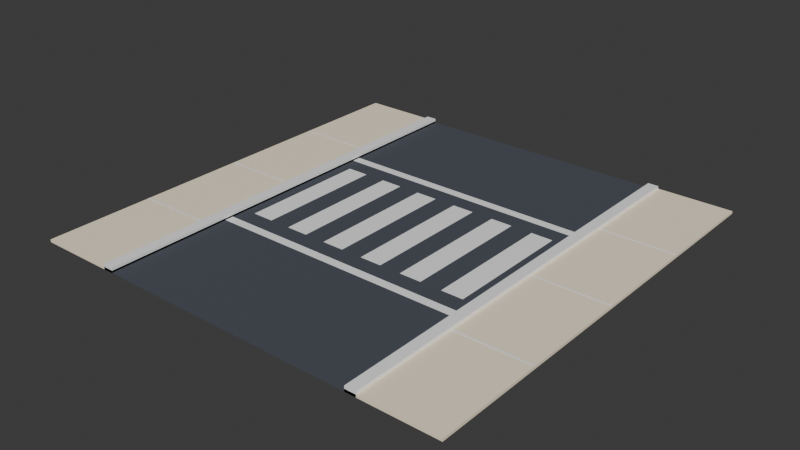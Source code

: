 # Source: road-crosswalk.blend  (saved by Blender 5.3.31; exported with 4.5.12 LTS)
import bpy
from mathutils import Matrix  # noqa: F401  (used for matrix-valued properties, if any)

bpy.ops.wm.read_factory_settings(use_empty=True)
scene = bpy.context.scene
scene.name = 'Scene'

# ---- collections
col_road_crosswalk = bpy.data.collections.new('road-crosswalk'); scene.collection.children.link(col_road_crosswalk)

# ---- materials (node trees are filled in below, after node groups)
mat_pal_asphalt = bpy.data.materials.new('pal_asphalt')
mat_pal_asphalt.diffuse_color = (0.06848, 0.07819, 0.0999, 1.0)
mat_pal_asphalt.roughness = 0.8
mat_pal_cream = bpy.data.materials.new('pal_cream')
mat_pal_cream.diffuse_color = (1.0, 0.8796, 0.6724, 1.0)
mat_pal_cream.roughness = 0.8
mat_pal_white = bpy.data.materials.new('pal_white')
mat_pal_white.diffuse_color = (1.0, 1.0, 1.0, 1.0)
mat_pal_white.roughness = 0.35

# ---- material node trees
mat_pal_asphalt.use_nodes = True; mat_pal_asphalt.node_tree.nodes.clear()
_N = mat_pal_asphalt.node_tree.nodes; _L = mat_pal_asphalt.node_tree.links
n0 = _N.new('ShaderNodeBsdfPrincipled'); n0.name = 'Principled BSDF'; n0.location = (-200, 100)
n0.inputs[0].default_value = (0.06848, 0.07819, 0.0999, 1.0)
n0.inputs[2].default_value = 0.8
n0.inputs[10].default_value = 0.005
n1 = _N.new('ShaderNodeOutputMaterial'); n1.name = 'Material Output'; n1.location = (200, 100)
_L.new(n0.outputs[0], n1.inputs[0])
n1.is_active_output = True
mat_pal_cream.use_nodes = True; mat_pal_cream.node_tree.nodes.clear()
_N = mat_pal_cream.node_tree.nodes; _L = mat_pal_cream.node_tree.links
n0 = _N.new('ShaderNodeBsdfPrincipled'); n0.name = 'Principled BSDF'; n0.location = (-200, 100)
n0.inputs[0].default_value = (1.0, 0.8796, 0.6724, 1.0)
n0.inputs[2].default_value = 0.8
n0.inputs[10].default_value = 0.005
n1 = _N.new('ShaderNodeOutputMaterial'); n1.name = 'Material Output'; n1.location = (200, 100)
_L.new(n0.outputs[0], n1.inputs[0])
n1.is_active_output = True
mat_pal_white.use_nodes = True; mat_pal_white.node_tree.nodes.clear()
_N = mat_pal_white.node_tree.nodes; _L = mat_pal_white.node_tree.links
n0 = _N.new('ShaderNodeBsdfPrincipled'); n0.name = 'Principled BSDF'; n0.location = (-200, 100)
n0.inputs[0].default_value = (1.0, 1.0, 1.0, 1.0)
n0.inputs[2].default_value = 0.35
n0.inputs[10].default_value = 0.005
n1 = _N.new('ShaderNodeOutputMaterial'); n1.name = 'Material Output'; n1.location = (200, 100)
_L.new(n0.outputs[0], n1.inputs[0])
n1.is_active_output = True

# ---- world
world_world = bpy.data.worlds.new('World'); scene.world = world_world
world_world.use_nodes = True; world_world.node_tree.nodes.clear()
_N = world_world.node_tree.nodes; _L = world_world.node_tree.links
n0 = _N.new('ShaderNodeOutputWorld'); n0.name = 'World Output'; n0.location = (200, 100)
n1 = _N.new('ShaderNodeBackground'); n1.name = 'Background'; n1.location = (-200, 100)
n1.inputs[0].default_value = (0.05088, 0.05088, 0.05088, 1.0)
_L.new(n1.outputs[0], n0.inputs[0])
n0.is_active_output = True
world_world.color = (0.05088, 0.05088, 0.05088)
world_world.sun_shadow_jitter_overblur = 0.0

# ---- meshes
me_road = bpy.data.meshes.new('road')
me_road.from_pydata([(-3.0, -5.0, 0.0), (3.0, -5.0, 0.0), (-3.0, 5.0, 0.0), (3.0, 5.0, 0.0), (-3.0, -5.0, 0.02), (3.0, -5.0, 0.02), (-3.0, 5.0, 0.02), (3.0, 5.0, 0.02), (-5.0, -5.0, 0.0), (-5.0, 5.0, 0.0), (-5.0, -5.0, 0.06), (-3.0, -5.0, 0.06), (-5.0, 5.0, 0.06), (-3.0, 5.0, 0.06), (-3.25, -5.0, 0.0), (-3.25, 5.0, 0.0), (-3.25, -5.0, 0.12), (-3.0, -5.0, 0.12), (-3.25, 5.0, 0.12), (-3.0, 5.0, 0.12), (5.0, -5.0, 0.0), (5.0, 5.0, 0.0), (3.0, -5.0, 0.06), (5.0, -5.0, 0.06), (3.0, 5.0, 0.06), (5.0, 5.0, 0.06), (3.25, -5.0, 0.0), (3.25, 5.0, 0.0), (3.0, -5.0, 0.12), (3.25, -5.0, 0.12), (3.0, 5.0, 0.12), (3.25, 5.0, 0.12), (-5.0, -2.52, 0.06), (-3.25, -2.52, 0.06), (-5.0, -2.48, 0.06), (-3.25, -2.48, 0.06), (-5.0, -2.52, 0.063), (-3.25, -2.52, 0.063), (-5.0, -2.48, 0.063), (-3.25, -2.48, 0.063), (3.25, -2.52, 0.06), (5.0, -2.52, 0.06), (3.25, -2.48, 0.06), (5.0, -2.48, 0.06), (3.25, -2.52, 0.063), (5.0, -2.52, 0.063), (3.25, -2.48, 0.063), (5.0, -2.48, 0.063), (-5.0, -0.02, 0.06), (-3.25, -0.02, 0.06), (-5.0, 0.02, 0.06), (-3.25, 0.02, 0.06), (-5.0, -0.02, 0.063), (-3.25, -0.02, 0.063), (-5.0, 0.02, 0.063), (-3.25, 0.02, 0.063), (3.25, -0.02, 0.06), (5.0, -0.02, 0.06), (3.25, 0.02, 0.06), (5.0, 0.02, 0.06), (3.25, -0.02, 0.063), (5.0, -0.02, 0.063), (3.25, 0.02, 0.063), (5.0, 0.02, 0.063), (-5.0, 2.48, 0.06), (-3.25, 2.48, 0.06), (-5.0, 2.52, 0.06), (-3.25, 2.52, 0.06), (-5.0, 2.48, 0.063), (-3.25, 2.48, 0.063), (-5.0, 2.52, 0.063), (-3.25, 2.52, 0.063), (3.25, 2.48, 0.06), (5.0, 2.48, 0.06), (3.25, 2.52, 0.06), (5.0, 2.52, 0.06), (3.25, 2.48, 0.063), (5.0, 2.48, 0.063), (3.25, 2.52, 0.063), (5.0, 2.52, 0.063), (-2.75, -1.5, 0.02), (-2.25, -1.5, 0.02), (-2.75, 1.5, 0.02), (-2.25, 1.5, 0.02), (-2.75, -1.5, 0.024), (-2.25, -1.5, 0.024), (-2.75, 1.5, 0.024), (-2.25, 1.5, 0.024), (-1.75, -1.5, 0.02), (-1.25, -1.5, 0.02), (-1.75, 1.5, 0.02), (-1.25, 1.5, 0.02), (-1.75, -1.5, 0.024), (-1.25, -1.5, 0.024), (-1.75, 1.5, 0.024), (-1.25, 1.5, 0.024), (-0.75, -1.5, 0.02), (-0.25, -1.5, 0.02), (-0.75, 1.5, 0.02), (-0.25, 1.5, 0.02), (-0.75, -1.5, 0.024), (-0.25, -1.5, 0.024), (-0.75, 1.5, 0.024), (-0.25, 1.5, 0.024), (0.25, -1.5, 0.02), (0.75, -1.5, 0.02), (0.25, 1.5, 0.02), (0.75, 1.5, 0.02), (0.25, -1.5, 0.024), (0.75, -1.5, 0.024), (0.25, 1.5, 0.024), (0.75, 1.5, 0.024), (1.25, -1.5, 0.02), (1.75, -1.5, 0.02), (1.25, 1.5, 0.02), (1.75, 1.5, 0.02), (1.25, -1.5, 0.024), (1.75, -1.5, 0.024), (1.25, 1.5, 0.024), (1.75, 1.5, 0.024), (2.25, -1.5, 0.02), (2.75, -1.5, 0.02), (2.25, 1.5, 0.02), (2.75, 1.5, 0.02), (2.25, -1.5, 0.024), (2.75, -1.5, 0.024), (2.25, 1.5, 0.024), (2.75, 1.5, 0.024), (-3.0, -2.1, 0.02), (3.0, -2.1, 0.02), (-3.0, -1.9, 0.02), (3.0, -1.9, 0.02), (-3.0, -2.1, 0.024), (3.0, -2.1, 0.024), (-3.0, -1.9, 0.024), (3.0, -1.9, 0.024), (-3.0, 1.9, 0.02), (3.0, 1.9, 0.02), (-3.0, 2.1, 0.02), (3.0, 2.1, 0.02), (-3.0, 1.9, 0.024), (3.0, 1.9, 0.024), (-3.0, 2.1, 0.024), (3.0, 2.1, 0.024)], [], [(0, 2, 3, 1), (4, 5, 7, 6), (0, 1, 5, 4), (2, 6, 7, 3), (0, 4, 6, 2), (1, 3, 7, 5), (8, 9, 2, 0), (10, 11, 13, 12), (8, 0, 11, 10), (9, 12, 13, 2), (8, 10, 12, 9), (0, 2, 13, 11), (14, 15, 2, 0), (16, 17, 19, 18), (14, 0, 17, 16), (15, 18, 19, 2), (14, 16, 18, 15), (0, 2, 19, 17), (1, 3, 21, 20), (22, 23, 25, 24), (1, 20, 23, 22), (3, 24, 25, 21), (1, 22, 24, 3), (20, 21, 25, 23), (1, 3, 27, 26), (28, 29, 31, 30), (1, 26, 29, 28), (3, 30, 31, 27), (1, 28, 30, 3), (26, 27, 31, 29), (32, 34, 35, 33), (36, 37, 39, 38), (32, 33, 37, 36), (34, 38, 39, 35), (32, 36, 38, 34), (33, 35, 39, 37), (40, 42, 43, 41), (44, 45, 47, 46), (40, 41, 45, 44), (42, 46, 47, 43), (40, 44, 46, 42), (41, 43, 47, 45), (48, 50, 51, 49), (52, 53, 55, 54), (48, 49, 53, 52), (50, 54, 55, 51), (48, 52, 54, 50), (49, 51, 55, 53), (56, 58, 59, 57), (60, 61, 63, 62), (56, 57, 61, 60), (58, 62, 63, 59), (56, 60, 62, 58), (57, 59, 63, 61), (64, 66, 67, 65), (68, 69, 71, 70), (64, 65, 69, 68), (66, 70, 71, 67), (64, 68, 70, 66), (65, 67, 71, 69), (72, 74, 75, 73), (76, 77, 79, 78), (72, 73, 77, 76), (74, 78, 79, 75), (72, 76, 78, 74), (73, 75, 79, 77), (80, 82, 83, 81), (84, 85, 87, 86), (80, 81, 85, 84), (82, 86, 87, 83), (80, 84, 86, 82), (81, 83, 87, 85), (88, 90, 91, 89), (92, 93, 95, 94), (88, 89, 93, 92), (90, 94, 95, 91), (88, 92, 94, 90), (89, 91, 95, 93), (96, 98, 99, 97), (100, 101, 103, 102), (96, 97, 101, 100), (98, 102, 103, 99), (96, 100, 102, 98), (97, 99, 103, 101), (104, 106, 107, 105), (108, 109, 111, 110), (104, 105, 109, 108), (106, 110, 111, 107), (104, 108, 110, 106), (105, 107, 111, 109), (112, 114, 115, 113), (116, 117, 119, 118), (112, 113, 117, 116), (114, 118, 119, 115), (112, 116, 118, 114), (113, 115, 119, 117), (120, 122, 123, 121), (124, 125, 127, 126), (120, 121, 125, 124), (122, 126, 127, 123), (120, 124, 126, 122), (121, 123, 127, 125), (128, 130, 131, 129), (132, 133, 135, 134), (128, 129, 133, 132), (130, 134, 135, 131), (128, 132, 134, 130), (129, 131, 135, 133), (136, 138, 139, 137), (140, 141, 143, 142), (136, 137, 141, 140), (138, 142, 143, 139), (136, 140, 142, 138), (137, 139, 143, 141)])
me_road.polygons.foreach_set('material_index', [0, 0, 0, 0, 0, 0, 1, 1, 1, 1, 1, 1, 2, 2, 2, 2, 2, 2, 1, 1, 1, 1, 1, 1, 2, 2, 2, 2, 2, 2, 2, 2, 2, 2, 2, 2, 2, 2, 2, 2, 2, 2, 2, 2, 2, 2, 2, 2, 2, 2, 2, 2, 2, 2, 2, 2, 2, 2, 2, 2, 2, 2, 2, 2, 2, 2, 2, 2, 2, 2, 2, 2, 2, 2, 2, 2, 2, 2, 2, 2, 2, 2, 2, 2, 2, 2, 2, 2, 2, 2, 2, 2, 2, 2, 2, 2, 2, 2, 2, 2, 2, 2, 2, 2, 2, 2, 2, 2, 2, 2, 2, 2, 2, 2])
me_road.materials.append(mat_pal_asphalt)
me_road.materials.append(mat_pal_cream)
me_road.materials.append(mat_pal_white)
me_road.update()

# ---- objects
ob_road = bpy.data.objects.new('road', me_road)

# ---- transforms, parenting, visibility, modifiers, constraints
ob_road.location = (0.0, 0.0, 0.0)

# ---- collection membership
col_road_crosswalk.objects.link(ob_road)

# ---- scene / render settings (as saved in the file)
scene.frame_start = 1; scene.frame_end = 250; scene.frame_set(1)
scene.render.engine = 'BLENDER_EEVEE_NEXT'
scene.render.bake_bias = 0.0
scene.render.bake_samples = 0
scene.render.compositor_device = 'GPU'
scene.eevee.use_volume_custom_range = False
scene.eevee.fast_gi_thickness_near = 0.1
scene.eevee.fast_gi_thickness_far = 0.0
scene.eevee.ray_tracing_options.screen_trace_thickness = 0.1
bpy.context.view_layer.update()

# ---- added for rendering (the .blend has no active camera and no usable light): camera, sun
cam_auto = bpy.data.cameras.new('AutoCamera')
cam_auto.lens = 50.0
cam_auto.sensor_width = 36.0
cam_auto.clip_end = 1000.0
ob_auto_camera = bpy.data.objects.new('AutoCamera', cam_auto)
scene.collection.objects.link(ob_auto_camera)
ob_auto_camera.location = (13.0851, -15.7021, 10.5281)
ob_auto_camera.rotation_euler = (1.09748, -7.21219e-08, 0.694738)
scene.camera = ob_auto_camera
light_auto_sun = bpy.data.lights.new('AutoSun', 'SUN')
light_auto_sun.energy = 3.0
light_auto_sun.angle = 0.0523599
ob_auto_sun = bpy.data.objects.new('AutoSun', light_auto_sun)
scene.collection.objects.link(ob_auto_sun)
ob_auto_sun.rotation_euler = (0.872665, 0.174533, 0.523599)
bpy.context.view_layer.update()
